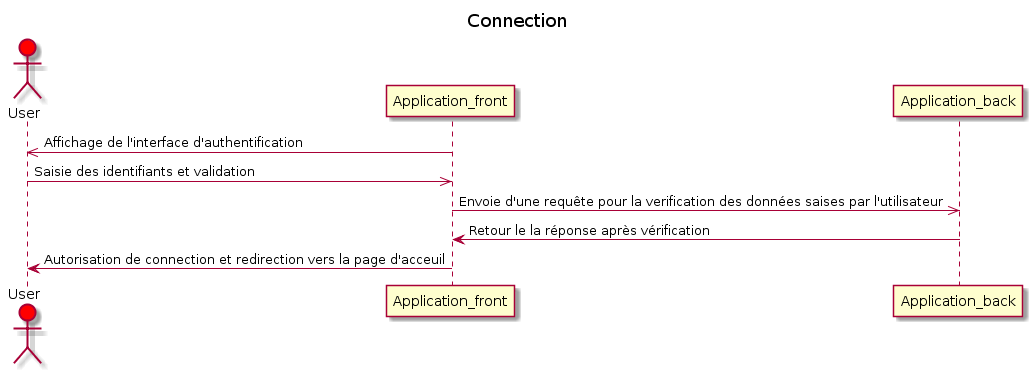

The diagram above was rendered by PlantUML. Its source (embedded in the PNG):
@startuml
title Connection

actor User #red 
participant Application_front
participant Application_back

User <<- Application_front: Affichage de l'interface d'authentification
User ->> Application_front: Saisie des identifiants et validation
Application_front ->> Application_back: Envoie d'une requête pour la verification des données saises par l'utilisateur
Application_back -> Application_front: Retour le la réponse après vérification
Application_front -> User: Autorisation de connection et redirection vers la page d'acceuil
@enduml